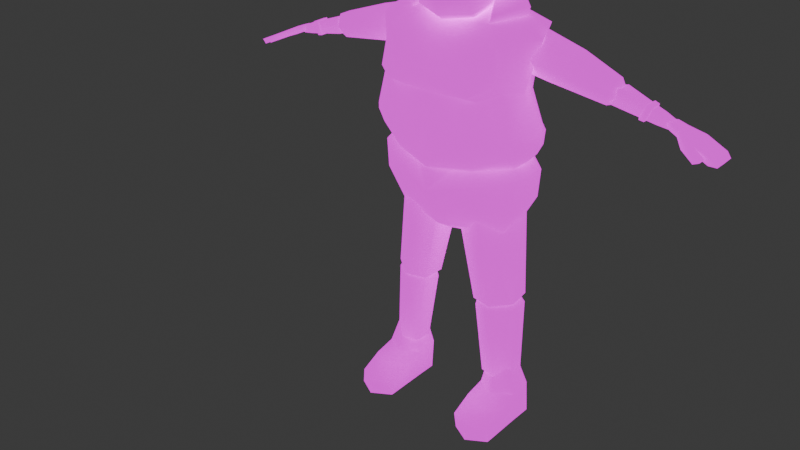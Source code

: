# Source: Attack.blend  (saved by Blender 4.2.66; exported with 4.5.12 LTS)
import bpy
from mathutils import Matrix  # noqa: F401  (used for matrix-valued properties, if any)

bpy.ops.wm.read_factory_settings(use_empty=True)
scene = bpy.context.scene
scene.name = 'Scene'

# ---- collections
col_collection = bpy.data.collections.new('Collection'); scene.collection.children.link(col_collection)

# ---- images (referenced by path relative to the original .blend; pixels are not part of the script)
import os
ASSET_DIR = os.environ.get("B2B_ASSET_DIR", "")  # directory of the original .blend (textures are referenced by path, not embedded)
HERE = os.path.dirname(os.path.abspath(__file__))  # packed textures are extracted next to this script under _unpacked/

def load_image(name, relpath, width, height, colorspace="sRGB"):
    """Load a texture the original file referenced (path relative to the .blend, or extracted next to this script)."""
    p = next((c for c in (os.path.join(HERE, relpath), os.path.join(ASSET_DIR, relpath)) if relpath and os.path.exists(c)), "")
    if p:
        img = bpy.data.images.load(p, check_existing=True)
        img.name = name
    else:  # same state as the original file: an image datablock whose file is absent (Cycles renders it pink)
        img = bpy.data.images.new(name, width, height)
        img.source = "FILE"
        img.filepath = "//" + (relpath or name)
    img.colorspace_settings.name = colorspace
    return img
img_npc_1_png = load_image('npc 1.png', 'hUELLtEX.png', 1024, 1024, 'sRGB')

# ---- materials (node trees are filled in below, after node groups)
mat_material = bpy.data.materials.new('Material')
mat_material.alpha_threshold = 0.0
mat_material.roughness = 0.5
mat_material.line_color = (0.0, 0.0, 0.0, 1.0)

# ---- material node trees
mat_material.use_nodes = True; mat_material.node_tree.nodes.clear()
_N = mat_material.node_tree.nodes; _L = mat_material.node_tree.links
n0 = _N.new('ShaderNodeOutputMaterial'); n0.name = 'Material Output'; n0.location = (300, 300)
n1 = _N.new('ShaderNodeBsdfPrincipled'); n1.name = 'Principled BSDF'; n1.location = (10, 300)
n1.inputs[2].default_value = 1.0
n1.inputs[3].default_value = 1.45
n1.inputs[13].default_value = 0.0
n1.inputs[28].default_value = 1.0
n2 = _N.new('ShaderNodeTexImage'); n2.name = 'Image Texture'; n2.location = (-280, 280)
n2.image = img_npc_1_png
n3 = _N.new('ShaderNodeTexImage'); n3.name = 'Image Texture.001'; n3.location = (-280, -260)
n3.image = img_npc_1_png
_L.new(n1.outputs[0], n0.inputs[0])
_L.new(n2.outputs[0], n1.inputs[0])
_L.new(n3.outputs[0], n1.inputs[27])
n0.is_active_output = True

# ---- world
world_world = bpy.data.worlds.new('World'); scene.world = world_world
world_world.use_nodes = True; world_world.node_tree.nodes.clear()
_N = world_world.node_tree.nodes; _L = world_world.node_tree.links
n0 = _N.new('ShaderNodeOutputWorld'); n0.name = 'World Output'; n0.location = (300, 300)
n1 = _N.new('ShaderNodeBackground'); n1.name = 'Background'; n1.location = (10, 300)
n1.inputs[0].default_value = (0.05088, 0.05088, 0.05088, 1.0)
_L.new(n1.outputs[0], n0.inputs[0])
n0.is_active_output = True
world_world.color = (0.05088, 0.05088, 0.05088)
world_world.sun_shadow_jitter_overblur = 0.0

# ---- meshes
me_cube = bpy.data.meshes.new('Cube')
me_cube.from_pydata([(0.3741, 0.3961, 3.481), (0.283, 0.3911, 3.232), (0.5223, -0.3233, 3.472), (0.4423, -0.5051, 3.189), (0.0, 0.415, 3.265), (0.0, -0.3492, 3.451), (0.0, -0.5048, 3.247), (0.0, 0.399, 3.482), (0.5694, 0.3563, 3.533), (0.4704, 0.2801, 3.169), (0.6333, -0.2416, 3.522), (0.539, -0.3169, 3.182), (0.0, -0.4789, 3.064), (0.4196, -0.4069, 3.048), (0.2544, 0.3465, 3.061), (0.0, 0.4391, 3.076), (0.6191, -0.2643, 3.023), (0.5154, 0.2196, 3.019), (0.0, -0.5283, 2.82), (0.4018, -0.4444, 2.818), (0.231, 0.4155, 2.823), (0.0, 0.4787, 2.834), (0.6616, -0.2935, 2.762), (0.6266, 0.2147, 2.754), (0.0, -0.4812, 2.21), (0.4043, -0.3351, 2.301), (0.4069, 0.4549, 2.344), (0.0, 0.4562, 2.289), (0.6876, -0.1578, 2.384), (0.6873, 0.146, 2.384), (0.273, 0.2812, 2.104), (0.04496, 0.08966, 2.083), (0.5521, -0.06362, 2.116), (0.5266, 0.2045, 2.121), (0.07047, -0.1785, 2.078), (0.3241, -0.2551, 2.095), (0.0, -0.3457, 1.921), (0.0, -0.4405, 2.076), (0.4054, -0.3507, 2.121), (0.0, 0.3601, 1.942), (0.3866, 0.4502, 2.149), (0.0, 0.4517, 2.103), (0.6679, -0.1578, 2.131), (0.6676, 0.146, 2.131), (0.2397, 0.1251, 2.299), (0.12, 0.02388, 2.264), (0.3956, -0.06112, 2.282), (0.3775, 0.08261, 2.308), (0.1398, -0.1181, 2.241), (0.2747, -0.1551, 2.255), (0.0, -0.4777, 2.497), (0.284, -0.2993, 2.547), (0.2834, 0.3615, 2.547), (0.0, 0.4333, 2.546), (0.5594, -0.1195, 2.548), (0.5592, 0.1178, 2.548), (0.4268, 0.1931, 1.096), (0.2687, 0.05517, 1.083), (0.6247, -0.05295, 1.114), (0.6086, 0.139, 1.111), (0.2831, -0.1334, 1.086), (0.462, -0.1879, 1.101), (0.4068, 0.138, 1.218), (0.2919, 0.0381, 1.211), (0.548, -0.03903, 1.233), (0.5397, 0.09809, 1.229), (0.3008, -0.1001, 1.22), (0.4317, -0.1347, 1.23), (0.3499, -0.09629, 0.2981), (0.5247, -0.1969, 0.296), (0.5243, 0.2064, 0.3297), (0.3497, 0.1054, 0.3258), (0.6994, -0.09593, 0.2999), (0.6991, 0.1057, 0.3276), (0.3907, -0.06779, 0.5165), (0.5108, -0.1369, 0.5167), (0.5103, 0.1401, 0.525), (0.3905, 0.0707, 0.5207), (0.6306, -0.06754, 0.5211), (0.6304, 0.07096, 0.5252), (0.3675, -0.09067, 0.03087), (0.5397, -0.1913, 0.03087), (0.5412, 0.212, 0.03087), (0.3682, 0.111, 0.03087), (0.7126, -0.0903, 0.03087), (0.7133, 0.1114, 0.03087), (0.3501, -0.4907, 0.1609), (0.525, -0.5913, 0.1589), (0.5399, -0.5857, 0.0223), (0.6996, -0.4903, 0.1628), (0.3677, -0.4851, 0.0223), (0.7128, -0.4847, 0.0223), (0.7127, -0.2875, 0.02658), (0.5398, -0.3885, 0.02658), (0.35, -0.2935, 0.2551), (0.5249, -0.3941, 0.2531), (0.3676, -0.2879, 0.02658), (0.6995, -0.2931, 0.257), (0.4141, 0.2056, 1.178), (0.435, 0.1137, 1.097), (0.4124, 0.09463, 1.094), (0.3504, -0.048, 1.08), (0.2443, 0.06225, 1.155), (0.4798, -0.08731, 1.089), (0.5418, 0.05532, 1.103), (0.6245, -0.05312, 1.179), (0.5391, 0.08208, 1.104), (0.6043, 0.1478, 1.19), (0.2646, -0.1386, 1.144), (0.3531, -0.07476, 1.079), (0.4572, -0.1064, 1.085), (0.4546, -0.1962, 1.156), (0.4926, 0.06935, 0.403), (0.4819, 0.1447, 0.4529), (0.3526, 0.03509, 0.4385), (0.4225, -0.05613, 0.3928), (0.4686, 0.04916, 0.4001), (0.534, -0.09008, 0.4034), (0.6409, -0.05199, 0.4639), (0.5801, 0.0152, 0.4108), (0.6263, 0.1012, 0.4658), (0.5773, 0.04353, 0.4111), (0.4252, -0.08441, 0.3921), (0.3674, -0.1175, 0.4359), (0.5114, -0.1612, 0.449), (0.5101, -0.1102, 0.3999), (0.4549, -0.0322, 0.6024), (0.5091, -0.06339, 0.6025), (0.5089, 0.06157, 0.6062), (0.4548, 0.03027, 0.6043), (0.5631, -0.03209, 0.6045), (0.563, 0.03039, 0.6063), (0.5327, 0.285, 3.398), (0.9058, 0.2424, 3.313), (0.5027, -0.129, 3.408), (0.9091, -0.1003, 3.308), (0.5535, 0.1933, 3.556), (0.992, 0.1812, 3.438), (0.5379, -0.01463, 3.561), (0.9926, -0.03447, 3.435), (0.4887, 0.1691, 3.259), (0.7857, 0.1369, 3.189), (0.483, -0.035, 3.259), (0.7896, 0.001432, 3.188), (1.348, -0.005949, 3.138), (1.347, 0.1305, 3.14), (1.401, -0.00323, 3.269), (1.399, 0.1333, 3.271), (2.038, 0.1698, 3.034), (2.037, -0.06106, 3.025), (1.999, 0.1691, 2.991), (2.002, -0.06164, 2.988), (1.298, 0.02341, 3.185), (1.297, 0.1044, 3.186), (1.336, 0.02491, 3.261), (1.336, 0.1059, 3.262), (1.888, -0.00618, 3.027), (1.887, 0.1178, 3.03), (1.907, -0.004933, 3.085), (1.906, 0.119, 3.088), (1.709, 0.01415, 3.068), (1.708, 0.09988, 3.069), (1.746, 0.01567, 3.149), (1.746, 0.1016, 3.15), (2.206, 0.1662, 2.951), (2.209, -0.06464, 2.947), (2.167, 0.1655, 2.908), (2.17, -0.06533, 2.904), (2.258, 0.1142, 2.927), (2.26, -0.0148, 2.925), (2.219, 0.1135, 2.884), (2.221, -0.01549, 2.882), (2.015, -0.1229, 3.034), (1.98, -0.1235, 2.996), (2.165, -0.1213, 2.967), (2.13, -0.1219, 2.93), (2.143, -0.1832, 2.975), (2.108, -0.1838, 2.938), (0.1441, 0.2132, 3.676), (0.3781, 0.06163, 3.684), (0.7496, -0.03932, 3.518), (0.6762, -0.1149, 3.157), (0.6772, -0.09983, 3.01), (0.7867, -0.04351, 2.764), (0.3494, 0.01064, 2.372), (0.0, 0.0195, 2.324), (0.3222, 0.3091, 3.628), (0.3681, -0.2125, 3.606), (0.5384, 0.04513, 3.641), (0.0, -0.2539, 3.589), (0.0, 0.351, 3.601), (0.2904, -0.07414, 3.673), (0.0, 0.2606, 3.665), (0.0, -0.1177, 3.671), (0.08318, 0.2088, 3.79), (0.0, 0.213, 3.791), (0.1209, -0.05113, 3.784), (0.0, -0.06652, 3.782), (0.1799, 0.06061, 3.787), (0.09429, 0.04722, 3.621), (0.0, -0.02404, 3.625), (0.1048, -0.01327, 3.623), (0.0, 0.1007, 3.628), (0.07411, 0.08598, 3.626), (0.2275, -0.271, 3.842), (0.0, -0.3441, 3.85), (0.3368, 0.01611, 3.828), (0.1597, 0.2557, 4.155), (0.0, 0.298, 4.196), (0.1691, -0.1675, 4.111), (0.05394, -0.2484, 4.142), (0.2266, 0.06245, 4.142), (0.119, 0.1632, 4.286), (0.0, 0.2172, 4.292), (0.1045, -0.1058, 4.331), (0.04928, -0.1809, 4.361), (0.1653, 0.06332, 4.276), (0.07105, 0.1131, 4.33), (0.0, 0.1611, 4.326), (0.05283, -0.0327, 4.326), (0.0, -0.05476, 4.334), (0.1085, 0.04665, 4.318), (0.0, 0.09352, 4.344), (0.03967, 0.1763, 3.906), (0.1183, 0.08664, 3.906), (0.07161, 0.2086, 3.878), (0.0, 0.1789, 3.907), (0.0, 0.2128, 3.879), (0.1234, 0.04195, 3.905), (0.06295, -0.01954, 3.904), (0.1044, -0.04911, 3.874), (0.0, -0.0646, 3.874), (0.0, -0.02983, 3.905), (0.1374, 0.06109, 3.906), (0.1604, 0.06134, 3.876), (0.1711, 0.1832, 3.668), (0.0, 0.2267, 3.673), (0.1643, -0.1515, 3.66), (0.0, -0.2438, 3.648), (0.2405, 0.06025, 3.675), (0.3893, -0.4908, 3.091), (0.0, -0.5293, 3.118), (0.5633, -0.2961, 3.102), (0.2698, 0.3789, 3.147), (0.0, 0.4254, 3.168), (0.5015, 0.2614, 3.105), (0.6594, -0.1155, 3.09), (1.405, 0.01894, 3.193), (1.325, -0.04505, 3.215), (1.323, 0.1747, 3.22), (1.404, 0.1083, 3.195), (1.353, 0.008956, 3.315), (1.416, 0.04806, 3.244), (1.416, 0.08244, 3.245), (1.351, 0.1263, 3.317), (1.393, 0.07944, 3.144), (1.293, 0.1132, 3.12), (1.294, 0.01268, 3.117), (1.393, 0.0455, 3.143), (0.0, -0.393, 2.36), (0.3443, -0.2637, 2.379), (0.3593, 0.3024, 2.406), (0.0, 0.4213, 2.368), (0.6274, -0.1406, 2.468), (0.5807, 0.177, 2.464), (0.645, -0.01984, 2.48), (1.853, 0.04569, 3.066), (1.802, 0.01801, 3.056), (1.853, 0.0719, 3.067), (1.802, 0.09374, 3.057), (1.859, 0.05055, 3.079), (1.83, 0.02992, 3.112), (1.859, 0.07216, 3.08), (1.829, 0.09483, 3.113), (1.81, 0.00646, 3.062), (1.779, 0.02714, 3.091), (1.778, 0.08968, 3.092), (1.808, 0.1083, 3.064), (1.79, 0.02759, 3.114), (1.836, 0.007269, 3.114), (1.834, 0.1096, 3.115), (1.79, 0.09014, 3.115), (1.631, 0.01005, 3.083), (1.57, 0.006643, 3.095), (1.569, 0.1115, 3.096), (1.63, 0.1064, 3.085), (1.614, 0.008715, 3.194), (1.671, 0.01189, 3.175), (1.67, 0.1083, 3.176), (1.613, 0.1135, 3.196), (1.618, -0.002966, 3.072), (1.576, -0.005352, 3.08), (1.575, 0.1227, 3.082), (1.617, 0.1191, 3.074), (1.63, -0.002844, 3.202), (1.669, -0.0006259, 3.188), (1.668, 0.1215, 3.19), (1.628, 0.1252, 3.204), (0.1741, 0.06289, 4.209), (0.04926, -0.2455, 4.28), (0.115, -0.1541, 4.245), (0.1453, 0.2209, 4.225), (0.0, 0.2652, 4.25), (0.0, -0.4895, 2.427), (0.0, -0.5506, 2.548), (0.3545, -0.3827, 2.473), (0.3708, -0.446, 2.599), (0.3006, 0.4361, 2.602), (0.3362, 0.3914, 2.485), (0.0, 0.5318, 2.562), (0.0, 0.4977, 2.442), (0.6474, -0.2393, 2.574), (0.6603, -0.294, 2.707), (0.6478, 0.2194, 2.567), (0.6549, 0.2284, 2.691), (0.7938, -0.0416, 2.72), (0.7511, -0.03214, 2.591), (0.0, -0.2484, 4.142), (0.0, -0.1809, 4.361), (0.0, -0.2455, 4.28), (0.1894, 0.1976, 3.694), (0.0, 0.249, 3.698), (0.2294, -0.2118, 3.631), (0.0, -0.312, 3.599), (0.2916, 0.04684, 3.708), (0.3169, -0.00818, 1.733), (0.5239, -0.1105, 1.848), (0.3172, 0.01144, 1.739), (0.524, 0.09534, 1.849), (0.0, -0.1361, 1.74), (0.0, -0.3202, 1.855), (0.0, 0.3401, 1.876), (0.0, 0.1607, 1.749), (0.1956, 0.2476, 3.779), (0.1938, 0.2103, 3.716), (0.0, 0.3002, 3.782), (0.0, 0.2633, 3.719), (0.2613, -0.2728, 3.673), (0.2259, -0.2876, 3.784), (0.2215, -0.2917, 3.741), (0.0, -0.3716, 3.642), (0.0, -0.3697, 3.775), (0.0, -0.3789, 3.731), (0.3316, 0.02326, 3.797), (0.305, 0.04081, 3.729), (0.3213, 0.03188, 3.762), (0.1955, 0.2475, 3.729), (0.1961, 0.2592, 3.761), (0.2091, 0.25, 3.74), (0.1962, 0.2619, 3.742), (0.0, 0.3126, 3.763), (0.0, 0.3009, 3.732), (0.0, 0.3155, 3.745), (0.1923, 0.2618, 3.812), (0.1758, 0.2832, 3.984), (0.2254, 0.2212, 3.877), (0.184, 0.2828, 3.897), (0.0, 0.3276, 3.984), (0.0, 0.3102, 3.811), (0.0, 0.3277, 3.897), (0.3122, 0.02642, 3.898), (0.01863, -0.3228, 3.915), (0.2145, -0.248, 3.902), (0.1635, 0.2282, 3.753), (0.0, 0.2756, 3.743), (0.398, 0.07689, 3.758), (0.3101, -0.05888, 3.747), (0.5587, 0.06045, 3.714), (0.3422, 0.3242, 3.703), (0.388, -0.1973, 3.68), (0.0, 0.3661, 3.678)], [], [(244, 243, 14, 15), (0, 7, 190, 186), (4, 7, 0, 1), (3, 2, 5, 6), (187, 10, 188), (181, 180, 10, 11), (1, 0, 8, 9), (242, 240, 13, 16), (2, 3, 11, 10), (182, 16, 22, 183), (16, 13, 19, 22), (246, 242, 16, 182), (243, 245, 17, 14), (240, 241, 12, 13), (260, 184, 265, 263), (15, 14, 20, 21), (13, 12, 18, 19), (14, 17, 23, 20), (264, 261, 308, 313), (261, 262, 310, 308), (184, 261, 264, 265), (185, 184, 260, 259), (265, 264, 313, 316), (28, 29, 55, 54), (25, 28, 54, 51), (28, 25, 38, 42), (27, 26, 40, 41), (26, 29, 43, 40), (29, 28, 42, 43), (34, 35, 49, 48), (31, 34, 48, 45), (30, 33, 107, 98), (34, 31, 102, 108), (101, 103, 110, 109), (33, 32, 105, 107), (32, 35, 111, 105), (106, 104, 100, 99), (35, 34, 108, 111), (326, 328, 43, 42), (328, 331, 39), (36, 38, 37), (39, 41, 40), (36, 330, 326), (328, 39, 40), (36, 326, 38), (25, 24, 37, 38), (47, 44, 45, 46), (45, 48, 49, 46), (32, 33, 47, 46), (30, 31, 45, 44), (35, 32, 46, 49), (33, 30, 44, 47), (53, 50, 51, 52), (51, 54, 55, 52), (26, 27, 53, 52), (29, 26, 52, 55), (24, 25, 51, 50), (58, 118, 120, 59), (65, 62, 63, 64), (63, 66, 67, 64), (60, 66, 63, 57), (61, 67, 66, 60), (59, 65, 64, 58), (57, 63, 62, 56), (58, 64, 67, 61), (56, 62, 65, 59), (59, 120, 113, 56), (57, 114, 123, 60), (61, 124, 118, 58), (121, 119, 116, 112), (60, 123, 124, 61), (115, 117, 125, 122), (73, 72, 84, 85), (95, 94, 86, 87), (75, 78, 130, 127), (77, 74, 126, 129), (69, 72, 78, 75), (72, 73, 79, 78), (70, 71, 77, 76), (68, 69, 75, 74), (73, 70, 76, 79), (71, 68, 74, 77), (83, 82, 81, 80), (81, 82, 85, 84), (71, 70, 82, 83), (93, 92, 91, 88), (70, 73, 85, 82), (68, 71, 83, 80), (89, 87, 88, 91), (87, 86, 90, 88), (94, 96, 90, 86), (96, 93, 88, 90), (92, 97, 89, 91), (97, 95, 87, 89), (72, 69, 95, 97), (84, 72, 97, 92), (80, 81, 93, 96), (68, 80, 96, 94), (81, 84, 92, 93), (69, 68, 94, 95), (100, 101, 102), (103, 104, 105), (99, 100, 102, 98), (100, 104, 103, 101), (104, 106, 107, 105), (106, 99, 98, 107), (109, 110, 111, 108), (110, 103, 105, 111), (108, 102, 101, 109), (31, 30, 98, 102), (114, 116, 115), (117, 119, 118), (113, 112, 116, 114), (115, 116, 119, 117), (118, 119, 121, 120), (120, 121, 112, 113), (123, 122, 125, 124), (124, 125, 117, 118), (122, 123, 114, 115), (56, 113, 114, 57), (129, 126, 127, 128), (127, 130, 131, 128), (78, 79, 131, 130), (76, 77, 129, 128), (74, 75, 127, 126), (79, 76, 128, 131), (137, 136, 138, 139), (133, 132, 136, 137), (141, 256, 257, 143), (134, 135, 139, 138), (141, 143, 142, 140), (132, 133, 141, 140), (133, 137, 254, 249), (135, 134, 142, 143), (143, 257, 248, 135), (137, 139, 251, 254), (145, 144, 152, 153), (282, 285, 161, 160), (273, 269, 161, 163), (145, 147, 289, 284), (148, 149, 165, 164), (152, 154, 155, 153), (144, 146, 154, 152), (146, 147, 155, 154), (147, 145, 153, 155), (256, 141, 133, 249), (156, 157, 150, 151), (158, 279, 274, 156), (159, 280, 279, 158), (275, 278, 281, 276), (157, 277, 280, 159), (266, 268, 272, 270), (271, 273, 163, 162), (160, 161, 269, 267), (285, 288, 163, 161), (156, 151, 173), (159, 158, 149, 148), (157, 159, 148, 150), (167, 166, 170, 171), (149, 151, 167, 165), (151, 150, 166, 167), (150, 148, 164, 166), (171, 170, 168, 169), (165, 167, 171, 169), (164, 165, 169, 168), (166, 164, 168, 170), (158, 156, 173, 172), (149, 158, 172), (172, 173, 177, 176), (175, 174, 176, 177), (173, 151, 175, 177), (149, 172, 176, 174), (151, 149, 174, 175), (262, 261, 184, 185), (263, 265, 316, 311), (245, 246, 182, 17), (17, 182, 183, 23), (9, 8, 180, 181), (191, 179, 198, 196), (10, 187, 2), (192, 178, 363, 364), (179, 191, 366, 365), (187, 189, 5, 2), (193, 191, 196, 197), (186, 190, 370, 368), (189, 187, 191, 193), (196, 198, 234, 230), (178, 192, 195, 194), (179, 178, 194, 198), (10, 180, 188), (180, 8, 188), (188, 8, 186), (8, 0, 186), (235, 236, 321, 320), (202, 203, 199, 201, 200), (239, 237, 201, 199), (237, 239, 324, 322), (362, 360, 211, 209), (237, 238, 200, 201), (235, 239, 199, 203), (298, 301, 212, 216), (300, 298, 216, 214), (361, 362, 209, 210), (343, 333, 353, 355, 206), (299, 300, 214, 215), (301, 302, 213, 212), (216, 212, 217, 221), (212, 213, 218, 217), (214, 216, 221, 219), (215, 214, 219, 220), (219, 221, 222), (220, 219, 222), (221, 217, 222), (217, 218, 222), (198, 194, 225, 234), (224, 228, 233), (197, 196, 230, 231), (194, 195, 227, 225), (223, 224, 225), (228, 229, 230), (225, 227, 226, 223), (223, 229, 228, 224), (231, 230, 229, 232), (234, 225, 224, 233), (230, 234, 233, 228), (232, 229, 223, 226), (344, 337, 322, 324), (341, 338, 204, 205), (354, 357, 208, 207), (238, 237, 322, 323), (236, 235, 203, 202), (9, 181, 246, 245), (3, 6, 241, 240), (1, 9, 245, 243), (181, 11, 242, 246), (11, 3, 240, 242), (4, 1, 243, 244), (139, 135, 248, 251), (250, 255, 256, 249), (248, 257, 258, 247), (254, 251, 252, 253), (249, 254, 253, 250), (251, 248, 247, 252), (257, 256, 255, 258), (255, 250, 253, 252, 247, 258), (19, 18, 304, 306), (21, 20, 307, 309), (23, 183, 315, 314), (20, 23, 314, 307), (22, 19, 306, 312), (183, 22, 312, 315), (311, 305, 260, 263), (328, 40, 43), (327, 325, 329, 332), (268, 266, 267, 269), (270, 272, 273, 271), (272, 268, 269, 273), (266, 270, 271, 267), (162, 160, 267, 271), (275, 276, 277, 274), (279, 280, 281, 278), (280, 277, 276, 281), (278, 275, 274, 279), (156, 274, 277, 157), (287, 282, 160, 162), (288, 287, 162, 163), (147, 146, 286, 289), (144, 145, 284, 283), (287, 288, 296, 295), (289, 286, 294, 297), (284, 289, 297, 292), (286, 283, 291, 294), (146, 144, 283, 286), (293, 290, 291, 292), (295, 296, 297, 294), (296, 293, 292, 297), (290, 295, 294, 291), (283, 284, 292, 291), (285, 282, 290, 293), (282, 287, 295, 290), (288, 285, 293, 296), (207, 208, 302, 301), (210, 209, 300, 299), (209, 211, 298, 300), (211, 207, 301, 298), (306, 304, 303, 305), (309, 307, 308, 310), (314, 315, 316, 313), (307, 314, 313, 308), (312, 306, 305, 311), (315, 312, 311, 316), (259, 260, 305, 303), (299, 215, 318, 319), (210, 299, 319, 317), (210, 317, 205, 361), (215, 220, 318), (334, 344, 324, 320), (338, 343, 206, 204), (206, 355, 354, 207, 211, 360), (337, 340, 323, 322), (239, 235, 320, 324), (328, 326, 325, 327), (326, 330, 329, 325), (327, 332, 331, 328), (42, 38, 326), (351, 346, 334, 336), (346, 348, 345, 344, 334), (338, 341, 342, 339), (339, 342, 340, 337), (335, 333, 347, 350), (343, 338, 339, 345), (345, 339, 337, 344), (336, 334, 320, 321), (346, 349, 348), (349, 347, 348), (346, 351, 352, 349), (349, 352, 350, 347), (333, 343, 345, 348, 347), (353, 356, 355), (356, 354, 355), (353, 358, 359, 356), (356, 359, 357, 354), (333, 335, 358, 353), (205, 204, 362, 361), (204, 206, 360, 362), (367, 368, 363, 365), (369, 367, 365, 366), (368, 370, 364, 363), (187, 188, 367, 369), (191, 187, 369, 366), (178, 179, 365, 363), (188, 186, 368, 367)])
me_cube.polygons.foreach_set('use_smooth', [True] * 332)
_k = set([(186, 188), (186, 190), (187, 188), (187, 191), (187, 369), (190, 370), (191, 366), (192, 364), (364, 370)])
me_cube.attributes.new('sharp_edge', 'BOOLEAN', 'EDGE').data.foreach_set('value', [ (min(e.vertices), max(e.vertices)) in _k for e in me_cube.edges])
_uv = me_cube.uv_layers.new(name='UVMap')
_uv.uv.foreach_set('vector', [0.4458, 0.2182, 0.5011, 0.2171, 0.507, 0.2507, 0.4499, 0.2509, 0.525, 0.1115, 0.4407, 0.09796, 0.4457, 0.06715, 0.507, 0.06948, 0.4407, 0.1783, 0.4407, 0.09796, 0.525, 0.1115, 0.5149, 0.1763, 0.3371, 0.1533, 0.3519, 0.2231, 0.2345, 0.2374, 0.2305, 0.1506, 0.3251, 0.2636, 0.4016, 0.2253, 0.3876, 0.2896, 0.4231, 0.1349, 0.4182, 0.2347, 0.4016, 0.2253, 0.3705, 0.1397, 0.5149, 0.1763, 0.525, 0.1115, 0.5521, 0.1117, 0.5535, 0.1944, 0.3754, 0.1074, 0.3237, 0.1119, 0.3274, 0.07862, 0.3781, 0.0765, 0.3519, 0.2231, 0.3371, 0.1533, 0.3705, 0.1397, 0.4016, 0.2253, 0.414, 0.07254, 0.3781, 0.0765, 0.38, 0.009427, 0.4129, 0.008823, 0.3781, 0.0765, 0.3274, 0.07862, 0.3176, 0.01411, 0.38, 0.009427, 0.4182, 0.1027, 0.3754, 0.1074, 0.3781, 0.0765, 0.414, 0.07254, 0.5011, 0.2171, 0.5425, 0.2238, 0.5528, 0.2569, 0.507, 0.2507, 0.3237, 0.1119, 0.2375, 0.1089, 0.2418, 0.07532, 0.3274, 0.07862, 0.8846, 0.409, 0.8616, 0.3661, 0.9094, 0.3496, 0.9122, 0.3702, 0.4499, 0.2509, 0.507, 0.2507, 0.5039, 0.3158, 0.4547, 0.3185, 0.3274, 0.07862, 0.2418, 0.07532, 0.2478, 0.008823, 0.3176, 0.01411, 0.507, 0.2507, 0.5528, 0.2569, 0.5656, 0.3243, 0.5039, 0.3158, 0.9105, 0.7108, 0.8955, 0.676, 0.9093, 0.6645, 0.9262, 0.7084, 0.8955, 0.676, 0.8697, 0.6219, 0.886, 0.6117, 0.9093, 0.6645, 0.8618, 0.7176, 0.8955, 0.676, 0.9105, 0.7108, 0.9078, 0.7469, 0.8126, 0.3938, 0.8616, 0.3661, 0.8846, 0.409, 0.8536, 0.4606, 0.9078, 0.7469, 0.9105, 0.7108, 0.9262, 0.7084, 0.9279, 0.7517, 0.8455, 0.1271, 0.8438, 0.1818, 0.8041, 0.1721, 0.8088, 0.1237, 0.8547, 0.06941, 0.8455, 0.1271, 0.8088, 0.1237, 0.8053, 0.06446, 0.8455, 0.1271, 0.8547, 0.06941, 0.8921, 0.06827, 0.884, 0.1243, 0.6723, 0.8653, 0.7288, 0.8583, 0.7269, 0.8943, 0.6742, 0.9008, 0.7288, 0.8583, 0.7984, 0.8463, 0.7956, 0.8942, 0.7269, 0.8943, 0.8438, 0.1818, 0.8455, 0.1271, 0.884, 0.1243, 0.8948, 0.1764, 0.7999, 0.7937, 0.7393, 0.7884, 0.7569, 0.7501, 0.7888, 0.7542, 0.7391, 0.5985, 0.7999, 0.5961, 0.7926, 0.6365, 0.7602, 0.6413, 0.2029, 0.13, 0.2129, 0.1967, 0.07888, 0.2006, 0.07173, 0.1631, 0.1366, 0.008823, 0.1765, 0.0668, 0.05195, 0.1313, 0.01469, 0.1055, 0.184, 0.6453, 0.1529, 0.6453, 0.156, 0.64, 0.181, 0.64, 0.2129, 0.1967, 0.2064, 0.2645, 0.07167, 0.2385, 0.07888, 0.2006, 0.2064, 0.2645, 0.1839, 0.3312, 0.05213, 0.2725, 0.07167, 0.2385, 0.156, 0.6833, 0.1529, 0.678, 0.184, 0.678, 0.181, 0.6833, 0.1839, 0.3312, 0.1487, 0.3938, 0.01749, 0.3034, 0.05213, 0.2725, 0.9245, 0.1166, 0.9344, 0.1538, 0.8948, 0.1764, 0.884, 0.1243, 0.7812, 0.9436, 0.6844, 0.9406, 0.6825, 0.9353, 0.9323, 0.01797, 0.8921, 0.06827, 0.8992, 0.01094, 0.6825, 0.9353, 0.6742, 0.9008, 0.7269, 0.8943, 0.9323, 0.01797, 0.9383, 0.02074, 0.9297, 0.1201, 0.7783, 0.939, 0.6825, 0.9353, 0.7269, 0.8943, 0.9323, 0.01797, 0.9255, 0.116, 0.8921, 0.06827, 0.8547, 0.06941, 0.8616, 0.008823, 0.8992, 0.01094, 0.8921, 0.06827, 0.2426, 0.452, 0.2141, 0.4691, 0.1852, 0.453, 0.2421, 0.4189, 0.1852, 0.453, 0.1852, 0.4202, 0.2134, 0.4046, 0.2421, 0.4189, 0.6914, 0.7509, 0.6723, 0.6931, 0.7267, 0.6962, 0.733, 0.7287, 0.6904, 0.635, 0.7391, 0.5985, 0.7602, 0.6413, 0.7365, 0.6645, 0.7393, 0.7884, 0.6914, 0.7509, 0.733, 0.7287, 0.7569, 0.7501, 0.6723, 0.6931, 0.6904, 0.635, 0.7365, 0.6645, 0.7267, 0.6962, 0.9072, 0.7718, 0.9072, 0.9265, 0.8616, 0.9093, 0.8616, 0.7853, 0.8616, 0.9093, 0.8176, 0.8755, 0.8176, 0.831, 0.8616, 0.7853, 0.7288, 0.8583, 0.6723, 0.8653, 0.6723, 0.8166, 0.7203, 0.8153, 0.7984, 0.8463, 0.7288, 0.8583, 0.7203, 0.8153, 0.7841, 0.8114, 0.8616, 0.008823, 0.8547, 0.06941, 0.8053, 0.06446, 0.8041, 0.01229, 0.6582, 0.22, 0.6582, 0.04909, 0.698, 0.06317, 0.7024, 0.2095, 0.202, 0.5801, 0.202, 0.6085, 0.1774, 0.6228, 0.1774, 0.5658, 0.407, 0.5975, 0.3824, 0.5833, 0.3824, 0.5548, 0.407, 0.5406, 0.715, 0.5423, 0.7181, 0.5706, 0.6874, 0.5761, 0.6754, 0.5481, 0.7545, 0.5426, 0.7503, 0.5719, 0.7181, 0.5706, 0.715, 0.5423, 0.7024, 0.2095, 0.7076, 0.2401, 0.6735, 0.2508, 0.6582, 0.22, 0.7865, 0.2104, 0.7763, 0.2415, 0.7426, 0.2358, 0.7427, 0.2066, 0.795, 0.5495, 0.782, 0.5785, 0.7503, 0.5719, 0.7545, 0.5426, 0.7427, 0.2066, 0.7426, 0.2358, 0.7076, 0.2401, 0.7024, 0.2095, 0.7024, 0.2095, 0.698, 0.06317, 0.7331, 0.06031, 0.7427, 0.2066, 0.6754, 0.5481, 0.6723, 0.3794, 0.7139, 0.3891, 0.715, 0.5423, 0.7545, 0.5426, 0.7514, 0.3894, 0.795, 0.3785, 0.795, 0.5495, 0.662, 0.3103, 0.6582, 0.3037, 0.6899, 0.3037, 0.6861, 0.3103, 0.715, 0.5423, 0.7139, 0.3891, 0.7514, 0.3894, 0.7545, 0.5426, 0.6899, 0.275, 0.6582, 0.275, 0.662, 0.2685, 0.6861, 0.2685, 0.3571, 0.6621, 0.342, 0.7104, 0.2859, 0.6911, 0.3028, 0.6607, 0.0942, 0.7166, 0.08724, 0.7609, 0.05734, 0.7385, 0.04315, 0.7009, 0.5607, 0.9203, 0.5863, 0.9316, 0.5731, 0.9463, 0.5614, 0.9443, 0.8336, 0.2458, 0.8328, 0.2699, 0.8148, 0.262, 0.815, 0.2512, 0.582, 0.8747, 0.6201, 0.8999, 0.5863, 0.9316, 0.5607, 0.9203, 0.6201, 0.8999, 0.6383, 0.941, 0.5979, 0.9539, 0.5863, 0.9316, 0.8596, 0.1995, 0.8734, 0.24, 0.8336, 0.2458, 0.8218, 0.2216, 0.8734, 0.2862, 0.8523, 0.3247, 0.814, 0.2927, 0.8328, 0.2699, 0.6383, 0.941, 0.6383, 0.9862, 0.5939, 0.9799, 0.5979, 0.9539, 0.8734, 0.24, 0.8734, 0.2862, 0.8328, 0.2699, 0.8336, 0.2458, 0.07265, 0.8478, 0.05855, 0.8857, 0.01561, 0.8096, 0.05968, 0.8144, 0.243, 0.6961, 0.2889, 0.6231, 0.3028, 0.6607, 0.2859, 0.6911, 0.1306, 0.842, 0.1285, 0.8915, 0.05855, 0.8857, 0.07265, 0.8478, 0.2305, 0.7429, 0.2726, 0.7274, 0.2643, 0.7586, 0.244, 0.7907, 0.3553, 0.6172, 0.3571, 0.6621, 0.3028, 0.6607, 0.2889, 0.6231, 0.1147, 0.7953, 0.1306, 0.842, 0.07265, 0.8478, 0.05968, 0.8144, 0.2836, 0.7678, 0.273, 0.8054, 0.244, 0.7907, 0.2643, 0.7586, 0.04315, 0.7009, 0.05734, 0.7385, 0.03736, 0.7448, 0.0135, 0.716, 0.08724, 0.7609, 0.04553, 0.7777, 0.03736, 0.7448, 0.05734, 0.7385, 0.04553, 0.7777, 0.00381, 0.7627, 0.0135, 0.716, 0.03736, 0.7448, 0.2726, 0.7274, 0.3142, 0.7446, 0.2836, 0.7678, 0.2643, 0.7586, 0.3142, 0.7446, 0.3211, 0.7881, 0.273, 0.8054, 0.2836, 0.7678, 0.342, 0.7104, 0.3571, 0.7561, 0.3211, 0.7881, 0.3142, 0.7446, 0.2859, 0.6911, 0.342, 0.7104, 0.3142, 0.7446, 0.2726, 0.7274, 0.05968, 0.8144, 0.01561, 0.8096, 0.00381, 0.7627, 0.04553, 0.7777, 0.1147, 0.7953, 0.05968, 0.8144, 0.04553, 0.7777, 0.08724, 0.7609, 0.243, 0.6961, 0.2859, 0.6911, 0.2726, 0.7274, 0.2305, 0.7429, 0.1306, 0.7494, 0.1147, 0.7953, 0.08724, 0.7609, 0.0942, 0.7166, 0.04212, 0.1671, 0.01492, 0.139, 0.05195, 0.1313, 0.03361, 0.2485, 0.04685, 0.2085, 0.07167, 0.2385, 0.0469, 0.1721, 0.04212, 0.1671, 0.05195, 0.1313, 0.07173, 0.1631, 0.184, 0.678, 0.1529, 0.678, 0.1529, 0.6453, 0.184, 0.6453, 0.04685, 0.2085, 0.04961, 0.2015, 0.07888, 0.2006, 0.07167, 0.2385, 0.04961, 0.2015, 0.0469, 0.1721, 0.07173, 0.1631, 0.07888, 0.2006, 0.008823, 0.2748, 0.03116, 0.2557, 0.05213, 0.2725, 0.01749, 0.3034, 0.03116, 0.2557, 0.03361, 0.2485, 0.07167, 0.2385, 0.05213, 0.2725, 0.01469, 0.1055, 0.05195, 0.1313, 0.01492, 0.139, 0.008823, 0.1351, 0.1765, 0.0668, 0.2029, 0.13, 0.07173, 0.1631, 0.05195, 0.1313, 0.6723, 0.3794, 0.6832, 0.3445, 0.7101, 0.3661, 0.6676, 0.008823, 0.6927, 0.03356, 0.6582, 0.04909, 0.7331, 0.06031, 0.7284, 0.03833, 0.7352, 0.03316, 0.769, 0.04305, 0.6899, 0.275, 0.6899, 0.3037, 0.6582, 0.3037, 0.6582, 0.275, 0.6582, 0.04909, 0.6927, 0.03356, 0.7006, 0.03823, 0.698, 0.06317, 0.698, 0.06317, 0.7006, 0.03823, 0.7284, 0.03833, 0.7331, 0.06031, 0.7139, 0.3891, 0.7181, 0.3701, 0.7463, 0.3683, 0.7514, 0.3894, 0.7514, 0.3894, 0.7463, 0.3683, 0.7551, 0.364, 0.795, 0.3785, 0.7181, 0.3701, 0.7139, 0.3891, 0.6723, 0.3794, 0.7101, 0.3661, 0.7427, 0.2066, 0.7331, 0.06031, 0.769, 0.04305, 0.7865, 0.2104, 0.815, 0.2512, 0.8148, 0.262, 0.8041, 0.2686, 0.806, 0.2417, 0.5614, 0.9443, 0.5731, 0.9463, 0.5788, 0.9552, 0.5736, 0.9667, 0.5863, 0.9316, 0.5979, 0.9539, 0.5788, 0.9552, 0.5731, 0.9463, 0.8218, 0.2216, 0.8336, 0.2458, 0.815, 0.2512, 0.806, 0.2417, 0.8328, 0.2699, 0.814, 0.2927, 0.8041, 0.2686, 0.8148, 0.262, 0.5979, 0.9539, 0.5939, 0.9799, 0.5736, 0.9667, 0.5788, 0.9552, 0.5437, 0.4105, 0.4407, 0.3964, 0.4429, 0.3445, 0.5548, 0.3555, 0.5288, 0.4525, 0.443, 0.4488, 0.4407, 0.3964, 0.5437, 0.4105, 0.5083, 0.5022, 0.6419, 0.4972, 0.6438, 0.5239, 0.5101, 0.5379, 0.4407, 0.6006, 0.5369, 0.5854, 0.5574, 0.6274, 0.4477, 0.6524, 0.5083, 0.5022, 0.5101, 0.5379, 0.4421, 0.5507, 0.4446, 0.4987, 0.443, 0.4488, 0.5288, 0.4525, 0.5083, 0.5022, 0.4446, 0.4987, 0.5288, 0.4525, 0.5437, 0.4105, 0.6422, 0.4272, 0.6407, 0.4618, 0.5369, 0.5854, 0.4407, 0.6006, 0.4421, 0.5507, 0.5101, 0.5379, 0.5101, 0.5379, 0.6438, 0.5239, 0.6477, 0.5592, 0.5369, 0.5854, 0.5437, 0.4105, 0.5548, 0.3555, 0.6512, 0.3962, 0.6422, 0.4272, 0.891, 0.2548, 0.908, 0.2144, 0.9265, 0.2318, 0.9165, 0.2558, 0.2915, 0.8581, 0.2939, 0.8892, 0.2684, 0.8891, 0.2663, 0.8622, 0.2368, 0.9124, 0.2394, 0.8903, 0.2684, 0.8891, 0.2653, 0.92, 0.5607, 0.7634, 0.5624, 0.7127, 0.6347, 0.7246, 0.6323, 0.7634, 0.7203, 0.2895, 0.7553, 0.3116, 0.738, 0.34, 0.7033, 0.3177, 0.179, 0.7009, 0.179, 0.731, 0.1529, 0.731, 0.1529, 0.7009, 0.908, 0.2144, 0.9564, 0.1995, 0.9546, 0.221, 0.9265, 0.2318, 0.9564, 0.3122, 0.9144, 0.2998, 0.9285, 0.2834, 0.9534, 0.2908, 0.9144, 0.2998, 0.891, 0.2548, 0.9165, 0.2558, 0.9285, 0.2834, 0.6419, 0.4972, 0.5083, 0.5022, 0.5288, 0.4525, 0.6407, 0.4618, 0.3753, 0.7644, 0.3962, 0.7583, 0.4105, 0.7746, 0.3716, 0.7859, 0.7674, 0.3612, 0.7674, 0.3485, 0.7786, 0.3504, 0.7791, 0.3647, 0.7416, 0.2731, 0.7503, 0.2626, 0.7657, 0.2725, 0.7603, 0.2851, 0.4318, 0.6964, 0.4214, 0.6965, 0.4214, 0.6729, 0.4318, 0.6729, 0.2061, 0.507, 0.2044, 0.4888, 0.2174, 0.4858, 0.2194, 0.5019, 0.1977, 0.7114, 0.1977, 0.6947, 0.2079, 0.6947, 0.2079, 0.7085, 0.2305, 0.9324, 0.2368, 0.9124, 0.2653, 0.92, 0.2576, 0.946, 0.2663, 0.8622, 0.2684, 0.8891, 0.2394, 0.8903, 0.2373, 0.8658, 0.2939, 0.8892, 0.2909, 0.9251, 0.2653, 0.92, 0.2684, 0.8891, 0.3753, 0.7644, 0.3716, 0.7859, 0.36, 0.7851, 0.7416, 0.2731, 0.7603, 0.2851, 0.7553, 0.3116, 0.7203, 0.2895, 0.2061, 0.507, 0.2194, 0.5019, 0.2226, 0.5324, 0.2101, 0.532, 0.3795, 0.8145, 0.4185, 0.8033, 0.4123, 0.8145, 0.3905, 0.8208, 0.2177, 0.6324, 0.224, 0.6317, 0.2257, 0.6543, 0.2184, 0.655, 0.3716, 0.7859, 0.4105, 0.7746, 0.4185, 0.8033, 0.3795, 0.8145, 0.2101, 0.532, 0.2226, 0.5324, 0.2244, 0.5725, 0.2118, 0.5721, 0.2197, 0.7217, 0.2177, 0.7067, 0.224, 0.707, 0.226, 0.7219, 0.2184, 0.655, 0.2257, 0.6543, 0.2249, 0.6629, 0.2177, 0.6635, 0.7033, 0.3177, 0.738, 0.34, 0.7252, 0.3436, 0.7058, 0.3312, 0.2197, 0.6987, 0.226, 0.6989, 0.224, 0.707, 0.2177, 0.7067, 0.8393, 0.3318, 0.8512, 0.3343, 0.8512, 0.3554, 0.8431, 0.3537, 0.7553, 0.3116, 0.7603, 0.2851, 0.767, 0.3139, 0.1977, 0.7465, 0.204, 0.7465, 0.204, 0.7613, 0.1977, 0.7614, 0.7879, 0.295, 0.7804, 0.2922, 0.7804, 0.2825, 0.7879, 0.2853, 0.36, 0.7851, 0.3716, 0.7859, 0.3679, 0.8104, 0.3563, 0.8096, 0.7553, 0.3116, 0.767, 0.3139, 0.7628, 0.3406, 0.7511, 0.3383, 0.2173, 0.5939, 0.2243, 0.5943, 0.2259, 0.6128, 0.2189, 0.6124, 0.8697, 0.6219, 0.8955, 0.676, 0.8618, 0.7176, 0.8176, 0.6812, 0.9122, 0.3702, 0.9094, 0.3496, 0.9287, 0.3463, 0.929, 0.3728, 0.5425, 0.2238, 0.6317, 0.2326, 0.6235, 0.2629, 0.5528, 0.2569, 0.5528, 0.2569, 0.6235, 0.2629, 0.6157, 0.3269, 0.5656, 0.3243, 0.5535, 0.1944, 0.5521, 0.1117, 0.6376, 0.09361, 0.6406, 0.1997, 0.5143, 0.683, 0.543, 0.7087, 0.5064, 0.7338, 0.4813, 0.7104, 0.4016, 0.2253, 0.3251, 0.2636, 0.3519, 0.2231, 0.4395, 0.2871, 0.4386, 0.3008, 0.4306, 0.3019, 0.4316, 0.2866, 0.4399, 0.3022, 0.4399, 0.2866, 0.4476, 0.2891, 0.4476, 0.3046, 0.3251, 0.2636, 0.2494, 0.2853, 0.2345, 0.2374, 0.3519, 0.2231, 0.468, 0.6701, 0.5143, 0.683, 0.4813, 0.7104, 0.4565, 0.6976, 0.405, 0.3176, 0.4013, 0.2872, 0.4092, 0.2866, 0.413, 0.3187, 0.2494, 0.2853, 0.3251, 0.2636, 0.3135, 0.3149, 0.267, 0.3289, 0.4813, 0.7104, 0.5064, 0.7338, 0.4855, 0.7543, 0.467, 0.7313, 0.5095, 0.8344, 0.4826, 0.859, 0.459, 0.8244, 0.4751, 0.8131, 0.543, 0.7992, 0.5095, 0.8344, 0.4751, 0.8131, 0.5048, 0.7803, 0.4016, 0.2253, 0.4182, 0.2347, 0.3876, 0.2896, 0.6376, 0.09361, 0.5521, 0.1117, 0.5943, 0.04623, 0.5943, 0.04623, 0.5521, 0.1117, 0.507, 0.06948, 0.5521, 0.1117, 0.525, 0.1115, 0.507, 0.06948, 0.296, 0.5865, 0.2492, 0.5896, 0.2469, 0.581, 0.2983, 0.5776, 0.2134, 0.3251, 0.2266, 0.328, 0.2307, 0.3354, 0.2327, 0.347, 0.2135, 0.3492, 0.262, 0.334, 0.2449, 0.3742, 0.2327, 0.347, 0.2307, 0.3354, 0.0909, 0.4153, 0.1602, 0.4303, 0.1586, 0.4503, 0.08247, 0.4388, 0.07857, 0.5233, 0.1573, 0.513, 0.1541, 0.599, 0.08809, 0.6032, 0.2449, 0.3742, 0.2134, 0.3916, 0.2135, 0.3492, 0.2327, 0.347, 0.2464, 0.3078, 0.2616, 0.3307, 0.2307, 0.3354, 0.2266, 0.328, 0.3453, 0.4329, 0.3026, 0.4364, 0.3113, 0.4157, 0.3416, 0.414, 0.094, 0.6229, 0.145, 0.6246, 0.141, 0.6457, 0.08984, 0.6414, 0.01044, 0.5247, 0.07857, 0.5233, 0.08809, 0.6032, 0.04232, 0.6242, 0.3641, 0.56, 0.294, 0.5485, 0.2923, 0.5396, 0.3081, 0.5259, 0.3683, 0.5521, 0.05592, 0.6337, 0.094, 0.6229, 0.08984, 0.6414, 0.06275, 0.6501, 0.3026, 0.4364, 0.2682, 0.416, 0.2793, 0.4018, 0.3113, 0.4157, 0.3416, 0.414, 0.3113, 0.4157, 0.3142, 0.3939, 0.336, 0.3936, 0.3113, 0.4157, 0.2793, 0.4018, 0.2924, 0.3882, 0.3142, 0.3939, 0.08984, 0.6414, 0.141, 0.6457, 0.1259, 0.6639, 0.09475, 0.6659, 0.06275, 0.6501, 0.08984, 0.6414, 0.09475, 0.6659, 0.08058, 0.6741, 0.09475, 0.6659, 0.1259, 0.6639, 0.1195, 0.7009, 0.08058, 0.6741, 0.09475, 0.6659, 0.1195, 0.7009, 0.336, 0.3936, 0.3142, 0.3939, 0.3082, 0.3755, 0.3142, 0.3939, 0.2924, 0.3882, 0.3082, 0.3755, 0.5048, 0.7803, 0.4751, 0.8131, 0.4595, 0.7939, 0.4854, 0.7629, 0.4705, 0.7651, 0.4718, 0.7536, 0.4756, 0.7585, 0.4565, 0.6976, 0.4813, 0.7104, 0.467, 0.7313, 0.4439, 0.7212, 0.4751, 0.8131, 0.459, 0.8244, 0.4439, 0.8005, 0.4595, 0.7939, 0.4507, 0.7856, 0.4705, 0.7651, 0.4595, 0.7939, 0.4718, 0.7536, 0.4568, 0.7392, 0.467, 0.7313, 0.4595, 0.7939, 0.4439, 0.8005, 0.4407, 0.7877, 0.4507, 0.7856, 0.4507, 0.7856, 0.4568, 0.7392, 0.4718, 0.7536, 0.4705, 0.7651, 0.4439, 0.7212, 0.467, 0.7313, 0.4568, 0.7392, 0.4407, 0.7342, 0.4854, 0.7629, 0.4595, 0.7939, 0.4705, 0.7651, 0.4756, 0.7585, 0.467, 0.7313, 0.4855, 0.7543, 0.4756, 0.7585, 0.4718, 0.7536, 0.4407, 0.7342, 0.4568, 0.7392, 0.4507, 0.7856, 0.4407, 0.7877, 0.1584, 0.458, 0.07491, 0.4551, 0.08247, 0.4388, 0.1586, 0.4503, 0.002969, 0.4773, 0.07307, 0.49, 0.07585, 0.5004, 0.001207, 0.4992, 0.2909, 0.4972, 0.2437, 0.4905, 0.2593, 0.4317, 0.2966, 0.4553, 0.03577, 0.394, 0.0909, 0.4153, 0.08247, 0.4388, 0.01652, 0.413, 0.2137, 0.2992, 0.2464, 0.3078, 0.2266, 0.328, 0.2134, 0.3251, 0.5535, 0.1944, 0.6406, 0.1997, 0.6317, 0.2326, 0.5425, 0.2238, 0.3371, 0.1533, 0.2305, 0.1506, 0.2375, 0.1089, 0.3237, 0.1119, 0.5149, 0.1763, 0.5535, 0.1944, 0.5425, 0.2238, 0.5011, 0.2171, 0.4231, 0.1349, 0.3705, 0.1397, 0.3754, 0.1074, 0.4182, 0.1027, 0.3705, 0.1397, 0.3371, 0.1533, 0.3237, 0.1119, 0.3754, 0.1074, 0.4407, 0.1783, 0.5149, 0.1763, 0.5011, 0.2171, 0.4458, 0.2182, 0.5574, 0.6274, 0.5369, 0.5854, 0.6477, 0.5592, 0.6547, 0.5928, 0.4751, 0.9471, 0.4799, 0.9304, 0.5074, 0.932, 0.4965, 0.9652, 0.4741, 0.8833, 0.5004, 0.9063, 0.4775, 0.9217, 0.465, 0.9099, 0.4718, 0.9878, 0.4407, 0.9858, 0.4536, 0.9583, 0.4627, 0.9589, 0.4965, 0.9652, 0.4718, 0.9878, 0.4627, 0.9589, 0.4751, 0.9471, 0.4407, 0.8766, 0.4741, 0.8833, 0.465, 0.9099, 0.4479, 0.9061, 0.5004, 0.9063, 0.5074, 0.932, 0.4799, 0.9304, 0.4775, 0.9217, 0.4037, 0.6822, 0.4037, 0.6996, 0.3907, 0.7107, 0.3824, 0.7069, 0.3824, 0.6893, 0.3956, 0.6784, 0.9546, 0.4357, 0.9305, 0.5027, 0.889, 0.487, 0.9207, 0.43, 0.9485, 0.5961, 0.9579, 0.6427, 0.9271, 0.6542, 0.9075, 0.6032, 0.9555, 0.702, 0.9579, 0.751, 0.9504, 0.7522, 0.9457, 0.7044, 0.9579, 0.6427, 0.9555, 0.702, 0.9457, 0.7044, 0.9271, 0.6542, 0.9571, 0.3759, 0.9546, 0.4357, 0.9207, 0.43, 0.9491, 0.3752, 0.9571, 0.3445, 0.9571, 0.3759, 0.9491, 0.3752, 0.9501, 0.3446, 0.929, 0.3728, 0.9004, 0.4214, 0.8846, 0.409, 0.9122, 0.3702, 0.7813, 0.9358, 0.7269, 0.8943, 0.7956, 0.8942, 0.06024, 0.9375, 0.06024, 0.9412, 0.008823, 0.9652, 0.008823, 0.9094, 0.3969, 0.6391, 0.3936, 0.6313, 0.4046, 0.6168, 0.4142, 0.6392, 0.3874, 0.6444, 0.3943, 0.6435, 0.4031, 0.6582, 0.3824, 0.6607, 0.3943, 0.6435, 0.3969, 0.6391, 0.4142, 0.6392, 0.4031, 0.6582, 0.3936, 0.6313, 0.3882, 0.6313, 0.3824, 0.6152, 0.4046, 0.6168, 0.2582, 0.8317, 0.2663, 0.8622, 0.2373, 0.8658, 0.2305, 0.8443, 0.3753, 0.7441, 0.3859, 0.741, 0.3907, 0.7456, 0.3734, 0.7505, 0.7657, 0.2725, 0.7503, 0.2626, 0.7576, 0.2581, 0.767, 0.2642, 0.2174, 0.4858, 0.2044, 0.4888, 0.207, 0.4794, 0.2127, 0.478, 0.7702, 0.3431, 0.7751, 0.3439, 0.7786, 0.3504, 0.7674, 0.3485, 0.3753, 0.7644, 0.3734, 0.7505, 0.3907, 0.7456, 0.3962, 0.7583, 0.2831, 0.8231, 0.2915, 0.8581, 0.2663, 0.8622, 0.2582, 0.8317, 0.2909, 0.9251, 0.2824, 0.9551, 0.2576, 0.946, 0.2653, 0.92, 0.5624, 0.7127, 0.5725, 0.6701, 0.6424, 0.6919, 0.6347, 0.7246, 0.5637, 0.8071, 0.5607, 0.7634, 0.6323, 0.7634, 0.6346, 0.797, 0.1612, 0.8776, 0.2172, 0.8641, 0.2269, 0.8717, 0.156, 0.8888, 0.2044, 0.928, 0.1759, 0.9101, 0.1757, 0.9035, 0.2105, 0.9254, 0.1941, 0.9655, 0.2044, 0.928, 0.2105, 0.9254, 0.1978, 0.9712, 0.1501, 0.928, 0.1604, 0.9655, 0.1567, 0.9712, 0.1441, 0.9254, 0.5725, 0.857, 0.5637, 0.8071, 0.6346, 0.797, 0.6424, 0.8351, 0.3942, 0.4355, 0.3915, 0.3964, 0.4049, 0.3945, 0.4078, 0.4355, 0.3824, 0.5189, 0.3914, 0.4807, 0.4048, 0.4829, 0.3954, 0.5229, 0.3914, 0.4807, 0.3942, 0.4355, 0.4078, 0.4355, 0.4048, 0.4829, 0.3915, 0.3964, 0.3824, 0.352, 0.3954, 0.348, 0.4049, 0.3945, 0.1604, 0.9655, 0.1941, 0.9655, 0.1978, 0.9712, 0.1567, 0.9712, 0.2095, 0.7981, 0.152, 0.7981, 0.1443, 0.788, 0.2172, 0.788, 0.152, 0.7981, 0.1443, 0.8641, 0.1345, 0.8717, 0.1443, 0.788, 0.2172, 0.8641, 0.2095, 0.7981, 0.2172, 0.788, 0.2269, 0.8717, 0.2966, 0.4553, 0.2593, 0.4317, 0.2682, 0.416, 0.3026, 0.4364, 0.04232, 0.6242, 0.08809, 0.6032, 0.094, 0.6229, 0.05592, 0.6337, 0.08809, 0.6032, 0.1541, 0.599, 0.145, 0.6246, 0.094, 0.6229, 0.3515, 0.457, 0.2966, 0.4553, 0.3026, 0.4364, 0.3453, 0.4329, 0.9207, 0.43, 0.889, 0.487, 0.8677, 0.4736, 0.9004, 0.4214, 0.9075, 0.6032, 0.9271, 0.6542, 0.9093, 0.6645, 0.886, 0.6117, 0.9457, 0.7044, 0.9504, 0.7522, 0.9279, 0.7517, 0.9262, 0.7084, 0.9271, 0.6542, 0.9457, 0.7044, 0.9262, 0.7084, 0.9093, 0.6645, 0.9491, 0.3752, 0.9207, 0.43, 0.9004, 0.4214, 0.929, 0.3728, 0.9501, 0.3446, 0.9491, 0.3752, 0.929, 0.3728, 0.9287, 0.3463, 0.8536, 0.4606, 0.8846, 0.409, 0.9004, 0.4214, 0.8677, 0.4736, 0.05592, 0.6337, 0.06275, 0.6501, 0.04823, 0.6528, 0.03175, 0.6215, 0.04232, 0.6242, 0.05592, 0.6337, 0.03175, 0.6215, 0.02498, 0.6181, 0.04232, 0.6242, 0.02498, 0.6181, 0.001207, 0.4992, 0.01044, 0.5247, 0.06275, 0.6501, 0.08058, 0.6741, 0.04823, 0.6528, 0.2976, 0.571, 0.3524, 0.5767, 0.3481, 0.5819, 0.2983, 0.5776, 0.07307, 0.49, 0.1587, 0.4787, 0.1583, 0.4884, 0.07585, 0.5004, 0.3683, 0.5521, 0.3081, 0.5259, 0.2909, 0.4972, 0.2966, 0.4553, 0.3515, 0.457, 0.3645, 0.5309, 0.07491, 0.4551, 0.003435, 0.4354, 0.01652, 0.413, 0.08247, 0.4388, 0.3345, 0.5938, 0.296, 0.5865, 0.2983, 0.5776, 0.3481, 0.5819, 0.9344, 0.1538, 0.9245, 0.1166, 0.946, 0.1289, 0.9471, 0.1326, 0.9297, 0.1201, 0.9383, 0.02074, 0.9481, 0.03744, 0.9428, 0.09801, 0.7597, 0.9524, 0.7007, 0.9506, 0.6844, 0.9406, 0.7812, 0.9436, 0.884, 0.1243, 0.8921, 0.06827, 0.9245, 0.1167, 0.2423, 0.5642, 0.2925, 0.5625, 0.2976, 0.571, 0.2455, 0.5746, 0.2925, 0.5625, 0.2951, 0.5591, 0.3589, 0.5681, 0.3524, 0.5767, 0.2976, 0.571, 0.07307, 0.49, 0.002969, 0.4773, 0.004077, 0.467, 0.07089, 0.4796, 0.07089, 0.4796, 0.004077, 0.467, 0.003435, 0.4354, 0.07491, 0.4551, 0.2419, 0.5478, 0.294, 0.5485, 0.2917, 0.5539, 0.2411, 0.5538, 0.1587, 0.4787, 0.07307, 0.49, 0.07089, 0.4796, 0.1588, 0.4684, 0.1588, 0.4684, 0.07089, 0.4796, 0.07491, 0.4551, 0.1584, 0.458, 0.2455, 0.5746, 0.2976, 0.571, 0.2983, 0.5776, 0.2469, 0.581, 0.2925, 0.5625, 0.2911, 0.5583, 0.2951, 0.5591, 0.2911, 0.5583, 0.2917, 0.5539, 0.2951, 0.5591, 0.2925, 0.5625, 0.2423, 0.5642, 0.2411, 0.5591, 0.2911, 0.5583, 0.2911, 0.5583, 0.2411, 0.5591, 0.2411, 0.5538, 0.2917, 0.5539, 0.294, 0.5485, 0.3641, 0.56, 0.3589, 0.5681, 0.2951, 0.5591, 0.2917, 0.5539, 0.2923, 0.5396, 0.29, 0.5187, 0.3081, 0.5259, 0.29, 0.5187, 0.2909, 0.4972, 0.3081, 0.5259, 0.2923, 0.5396, 0.2412, 0.5397, 0.2411, 0.515, 0.29, 0.5187, 0.29, 0.5187, 0.2411, 0.515, 0.2437, 0.4905, 0.2909, 0.4972, 0.294, 0.5485, 0.2419, 0.5478, 0.2412, 0.5397, 0.2923, 0.5396, 0.001207, 0.4992, 0.07585, 0.5004, 0.07857, 0.5233, 0.01044, 0.5247, 0.07585, 0.5004, 0.1583, 0.4884, 0.1573, 0.513, 0.07857, 0.5233, 0.5943, 0.04623, 0.507, 0.06948, 0.5032, 0.0229, 0.552, 0.008823, 0.3251, 0.2636, 0.3876, 0.2896, 0.3486, 0.3303, 0.3135, 0.3149, 0.507, 0.06948, 0.4457, 0.06715, 0.4651, 0.01929, 0.5032, 0.0229, 0.4303, 0.3007, 0.4214, 0.3299, 0.4134, 0.3304, 0.4222, 0.3012, 0.4214, 0.2866, 0.4303, 0.3007, 0.4222, 0.3012, 0.4134, 0.2871, 0.4386, 0.3008, 0.4395, 0.3286, 0.4315, 0.3297, 0.4306, 0.3019, 0.4013, 0.351, 0.405, 0.3176, 0.413, 0.3187, 0.4093, 0.352])
me_cube.materials.append(mat_material)
me_cube.use_mirror_vertex_groups = False
me_cube.update()
arm_metarig_001 = bpy.data.armatures.new('metarig.001')  # bones are not reproduced

# ---- objects
ob_cube = bpy.data.objects.new('Cube', me_cube)
ob_empty = bpy.data.objects.new('Empty', None)
ob_metarig = bpy.data.objects.new('metarig', arm_metarig_001)

# ---- transforms, parenting, visibility, modifiers, constraints
ob_cube.location = (0.0, 0.0, 0.0)
ob_cube.lock_rotations_4d = False
ob_cube.empty_display_type = 'ARROWS'
ob_cube.lineart.crease_threshold = 0.0
_vg = ob_cube.vertex_groups.new(name='spine')
_vg.add([24, 25, 26, 27, 28, 29, 36, 37, 38, 39, 40, 41, 42, 43, 50, 51, 52, 53, 54, 55, 185, 325, 326, 327, 328, 329, 330, 331, 332], 1.0, 'REPLACE')
_vg = ob_cube.vertex_groups.new(name='spine.001')
for _i, _w in zip([1, 4, 6, 9, 12, 13, 14, 15, 16, 17, 18, 19, 20, 21, 22, 23, 182, 183, 184, 241, 242, 243, 244, 245, 246, 259, 260, 261, 262, 263, 264, 265, 303, 304, 305, 306, 307, 308, 309, 310, 311, 312, 313, 314, 315, 316], [0.05347, 0.06591, 0.05577, 0.06184, 0.2181, 0.156, 0.1957, 0.2141, 0.1633, 0.2121, 0.5949, 0.6338, 0.6743, 0.6193, 0.6357, 0.6771, 0.179, 0.6466, 0.6643, 0.1198, 0.04464, 0.103, 0.1241, 0.1093, 0.06759, 0.6286, 0.7063, 0.7228, 0.5628, 0.7184, 0.7447, 0.7293, 0.6255, 0.6171, 0.6796, 0.6572, 0.6843, 0.7004, 0.5995, 0.5819, 0.6876, 0.6506, 0.7327, 0.7006, 0.6653, 0.7074]): _vg.add([_i], _w, 'REPLACE')
_vg = ob_cube.vertex_groups.new(name='spine.002')
for _i, _w in zip([0, 1, 4, 5, 6, 7, 8, 9, 12, 13, 14, 15, 16, 17, 18, 19, 20, 21, 22, 23, 180, 181, 182, 183, 186, 189, 190, 192, 241, 243, 244, 245, 246, 259, 260, 261, 262, 263, 264, 265, 303, 304, 305, 306, 307, 308, 309, 310, 311, 312, 313, 314, 315, 316, 364, 368, 370], [0.1543, 0.6041, 0.5959, 0.1501, 0.3921, 0.1871, 0.08432, 0.5251, 0.4122, 0.06107, 0.5946, 0.6037, 0.04688, 0.442, 0.1569, 0.05644, 0.1858, 0.2202, 0.04079, 0.1242, 0.02338, 0.05274, 0.1011, 0.05651, 0.05139, 0.05748, 0.09663, 0.03532, 0.4374, 0.6208, 0.6388, 0.4446, 0.06892, 0.05229, 0.01295, 0.06242, 0.07654, 0.02614, 0.05603, 0.03093, 0.07341, 0.103, 0.03646, 0.05098, 0.1272, 0.0916, 0.1422, 0.1037, 0.03413, 0.03986, 0.07461, 0.1054, 0.05332, 0.04225, 0.03532, 0.05139, 0.09663]): _vg.add([_i], _w, 'REPLACE')
_vg = ob_cube.vertex_groups.new(name='spine.003')
for _i, _w in zip([0, 1, 2, 4, 5, 6, 7, 8, 10, 12, 15, 178, 179, 186, 187, 189, 190, 192, 193, 194, 195, 225, 226, 227, 241, 243, 244, 363, 364, 365, 368, 369, 370], [0.1307, 0.05215, 0.02574, 0.1149, 0.3156, 0.1235, 0.4135, 0.05778, 0.009182, 0.01313, 0.01334, 0.5219, 0.05416, 0.2229, 0.02609, 0.1211, 0.4796, 0.5391, 0.0093, 0.09422, 0.1066, 0.02573, 0.003982, 0.03523, 0.05827, 0.008949, 0.05893, 0.5219, 0.5391, 0.05416, 0.2229, 0.02609, 0.4796]): _vg.add([_i], _w, 'REPLACE')
_vg = ob_cube.vertex_groups.new(name='Neck')
for _i, _w in zip([5, 7, 178, 179, 186, 187, 189, 190, 191, 192, 193, 194, 195, 196, 197, 198, 223, 224, 225, 226, 227, 228, 229, 230, 231, 232, 233, 234, 363, 364, 365, 366, 368, 369, 370], [0.05873, 0.006496, 0.1215, 0.07019, 0.03564, 0.05149, 0.1743, 0.05768, 0.1326, 0.1159, 0.5616, 0.6712, 0.6408, 0.7328, 0.7335, 0.6964, 0.4687, 0.3576, 0.4064, 0.423, 0.4142, 0.3663, 0.2403, 0.3082, 0.3251, 0.283, 0.3572, 0.3489, 0.1215, 0.1159, 0.07019, 0.1326, 0.03564, 0.05149, 0.05768]): _vg.add([_i], _w, 'REPLACE')
_vg = ob_cube.vertex_groups.new(name='Head')
for _i, _w in zip([178, 192, 193, 194, 195, 196, 197, 198, 199, 200, 201, 202, 203, 204, 205, 206, 207, 208, 209, 210, 211, 212, 213, 214, 215, 216, 217, 218, 219, 220, 221, 222, 223, 224, 225, 226, 227, 228, 229, 230, 231, 232, 233, 234, 235, 236, 237, 238, 239, 298, 299, 300, 301, 302, 317, 318, 319, 320, 321, 322, 323, 324, 333, 334, 335, 336, 337, 338, 339, 340, 341, 342, 343, 344, 345, 346, 347, 348, 349, 350, 351, 352, 353, 354, 355, 356, 357, 358, 359, 360, 361, 362, 363, 364], [0.009182, 0.009609, 0.02872, 0.1611, 0.1783, 0.148, 0.1684, 0.1508, 1.0, 1.0, 1.0, 1.0, 1.0, 1.0, 1.0, 1.0, 1.0, 1.0, 1.0, 1.0, 1.0, 1.0, 1.0, 1.0, 1.0, 1.0, 1.0, 1.0, 1.0, 1.0, 1.0, 1.0, 0.4794, 0.5969, 0.5213, 0.5227, 0.5077, 0.5931, 0.7288, 0.6468, 0.6314, 0.68, 0.5989, 0.5937, 1.0, 1.0, 1.0, 1.0, 1.0, 1.0, 1.0, 1.0, 1.0, 1.0, 1.0, 1.0, 1.0, 1.0, 1.0, 1.0, 1.0, 1.0, 1.0, 1.0, 1.0, 1.0, 1.0, 1.0, 1.0, 1.0, 1.0, 1.0, 1.0, 1.0, 1.0, 1.0, 1.0, 1.0, 1.0, 1.0, 1.0, 1.0, 1.0, 1.0, 1.0, 1.0, 1.0, 1.0, 1.0, 1.0, 1.0, 1.0, 0.009182, 0.009609]): _vg.add([_i], _w, 'REPLACE')
_vg = ob_cube.vertex_groups.new(name='shoulder.L')
for _i, _w in zip([0, 1, 2, 3, 4, 5, 6, 7, 8, 9, 10, 11, 12, 14, 15, 17, 132, 133, 134, 135, 136, 137, 138, 139, 140, 141, 142, 143, 178, 179, 180, 181, 186, 187, 188, 189, 190, 191, 192, 193, 194, 195, 196, 197, 198, 224, 225, 227, 228, 230, 231, 232, 233, 234, 241, 243, 244, 245, 363, 364, 365, 366, 367, 368, 369, 370], [0.6398, 0.1727, 0.6612, 0.04215, 0.1474, 0.2507, 0.1045, 0.3145, 0.7781, 0.1288, 0.6534, 0.003748, 0.005791, 0.03847, 0.05307, 0.02007, 0.7594, 0.0163, 0.9064, 0.01407, 0.9111, 0.01359, 0.9641, 0.003357, 0.4173, 0.03821, 0.7739, 0.05853, 0.2981, 0.851, 0.6283, 0.05379, 0.6484, 0.7893, 0.948, 0.3576, 0.3233, 0.8024, 0.259, 0.2943, 0.06711, 0.06598, 0.1054, 0.077, 0.13, 0.01175, 0.01323, 0.01427, 0.01085, 0.02531, 0.01836, 0.006592, 0.01531, 0.0412, 0.05043, 0.09133, 0.08882, 0.0732, 0.2981, 0.259, 0.851, 0.8024, 0.948, 0.6484, 0.7893, 0.3233]): _vg.add([_i], _w, 'REPLACE')
_vg = ob_cube.vertex_groups.new(name='upper_arm.L')
_vg.add([132, 133, 134, 135, 136, 137, 138, 139, 140, 141, 142, 143, 247, 248, 249, 250, 251, 252, 253, 254, 255, 256, 257, 258], 1.0, 'REPLACE')
_vg = ob_cube.vertex_groups.new(name='forearm.L')
_vg.add([144, 145, 146, 147, 152, 153, 154, 155, 160, 161, 162, 163, 266, 267, 268, 269, 270, 271, 272, 273, 282, 283, 284, 285, 286, 287, 288, 289, 290, 291, 292, 293, 294, 295, 296, 297], 1.0, 'REPLACE')
_vg = ob_cube.vertex_groups.new(name='hand.L')
for _i, _w in zip([148, 150, 156, 157, 158, 159, 160, 161, 162, 163, 164, 166, 168, 170, 274, 275, 276, 277, 278, 279, 280, 281], [0.8064, 0.8163, 0.07039, 0.8376, 0.08478, 0.8321, 0.02583, 0.01531, 0.03374, 0.02179, 0.1019, 0.112, 0.02739, 0.02564, 0.1979, 0.2025, 0.1735, 0.4257, 0.2163, 0.2049, 0.4513, 0.2707]): _vg.add([_i], _w, 'REPLACE')
_vg = ob_cube.vertex_groups.new(name='thumb.01.L')
for _i, _w in zip([148, 149, 150, 151, 156, 157, 158, 159, 165, 167, 169, 171, 172, 173, 174, 175], [0.09055, 0.9418, 0.08687, 0.9509, 0.9018, 0.1189, 0.8824, 0.1213, 0.1036, 0.1069, 0.006657, 0.02221, 0.5161, 0.5295, 0.01843, 0.04488]): _vg.add([_i], _w, 'REPLACE')
_vg = ob_cube.vertex_groups.new(name='thumb.02.L')
for _i, _w in zip([149, 151, 172, 173, 174, 175, 176, 177], [0.01232, 0.00225, 0.4824, 0.4682, 0.9648, 0.9514, 0.9839, 0.9769]): _vg.add([_i], _w, 'REPLACE')
_vg = ob_cube.vertex_groups.new(name='palm.02.L')
_vg = ob_cube.vertex_groups.new(name='f_middle.01.L')
for _i, _w in zip([148, 150, 164, 165, 166, 167, 168, 169, 170, 171], [0.09623, 0.08995, 0.8802, 0.8869, 0.869, 0.8838, 0.9486, 0.9637, 0.9496, 0.9542]): _vg.add([_i], _w, 'REPLACE')
_vg = ob_cube.vertex_groups.new(name='shoulder.R')
for _i, _w in zip([5, 6, 187, 189, 193, 369], [0.06658, 0.002189, 0.015, 0.2064, 0.03935, 0.015]): _vg.add([_i], _w, 'REPLACE')
_vg = ob_cube.vertex_groups.new(name='upper_arm.R')
_vg = ob_cube.vertex_groups.new(name='forearm.R')
_vg = ob_cube.vertex_groups.new(name='hand.R')
_vg = ob_cube.vertex_groups.new(name='thumb.01.R')
_vg = ob_cube.vertex_groups.new(name='thumb.02.R')
_vg = ob_cube.vertex_groups.new(name='palm.02.R')
_vg = ob_cube.vertex_groups.new(name='f_middle.01.R')
_vg = ob_cube.vertex_groups.new(name='breast.L')
for _i, _w in zip([0, 1, 2, 3, 4, 5, 6, 7, 8, 9, 10, 11, 12, 13, 14, 15, 16, 17, 18, 19, 20, 21, 22, 23, 180, 181, 182, 183, 184, 187, 189, 240, 241, 242, 243, 244, 245, 246, 259, 260, 261, 262, 263, 264, 265, 303, 304, 305, 306, 307, 308, 309, 310, 311, 312, 313, 314, 315, 316, 369], [0.02929, 0.106, 0.2418, 0.9188, 0.05746, 0.1299, 0.2671, 0.004019, 0.05724, 0.2515, 0.2593, 0.9534, 0.2734, 0.7561, 0.1301, 0.06772, 0.7643, 0.2848, 0.1537, 0.2481, 0.06159, 0.03985, 0.2621, 0.1346, 0.2855, 0.8672, 0.69, 0.2414, 0.03059, 0.06102, 0.06112, 0.9412, 0.297, 0.9133, 0.1418, 0.06876, 0.347, 0.8319, 0.07715, 0.08133, 0.0384, 0.005162, 0.1308, 0.07926, 0.1161, 0.09683, 0.1199, 0.1252, 0.1744, 0.0557, 0.04818, 0.02674, 0.01619, 0.1796, 0.2384, 0.09637, 0.1208, 0.2187, 0.1592, 0.06102]): _vg.add([_i], _w, 'REPLACE')
_vg = ob_cube.vertex_groups.new(name='breast.R')
_vg = ob_cube.vertex_groups.new(name='thigh.L')
for _i, _w in zip([30, 31, 32, 33, 34, 35, 44, 45, 46, 47, 48, 49, 56, 57, 58, 59, 60, 61, 62, 63, 64, 65, 66, 67, 98, 99, 100, 101, 102, 103, 104, 105, 106, 107, 108, 109, 110, 111, 113, 114, 115, 117, 118, 120, 122, 123, 124, 125], [1.0, 1.0, 1.0, 1.0, 1.0, 1.0, 1.0, 1.0, 1.0, 1.0, 1.0, 1.0, 0.3365, 0.1104, 0.2956, 0.3945, 0.2282, 0.2433, 0.683, 0.2574, 0.2537, 0.7154, 0.4611, 0.2087, 1.0, 1.0, 1.0, 1.0, 1.0, 1.0, 1.0, 1.0, 1.0, 1.0, 1.0, 1.0, 1.0, 1.0, 0.06149, 0.04871, 0.001916, 0.00246, 0.06371, 0.06822, 0.004301, 0.05133, 0.05555, 0.007331]): _vg.add([_i], _w, 'REPLACE')
_vg = ob_cube.vertex_groups.new(name='shin.L')
_vg.add([56, 57, 58, 59, 60, 61, 62, 63, 64, 65, 66, 67, 112, 113, 114, 115, 116, 117, 118, 119, 120, 121, 122, 123, 124, 125], 1.0, 'REPLACE')
_vg = ob_cube.vertex_groups.new(name='thigh.R')
_vg = ob_cube.vertex_groups.new(name='shin.R')
_vg = ob_cube.vertex_groups.new(name='KneeIK.L')
_vg = ob_cube.vertex_groups.new(name='foot.L')
for _i, _w in zip([68, 69, 70, 71, 72, 73, 74, 75, 76, 77, 78, 79, 80, 81, 83, 84, 85, 86, 89, 90, 91, 92, 93, 94, 95, 96, 97, 126, 127, 128, 129, 130, 131], [0.8024, 0.9153, 0.1238, 0.1271, 0.8782, 0.6867, 0.08263, 0.1064, 0.008746, 0.007724, 0.1128, 0.09774, 0.649, 0.8067, 0.02005, 0.656, 0.09925, 0.1042, 0.1732, 0.03121, 0.1302, 0.4914, 0.07522, 0.7259, 0.1728, 0.1921, 0.7091, 0.04934, 0.9986, 0.01741, 0.9992, 0.5361, 0.9751]): _vg.add([_i], _w, 'REPLACE')
_vg = ob_cube.vertex_groups.new(name='toe.L')
for _i, _w in zip([68, 69, 80, 81, 84, 86, 87, 88, 89, 90, 91, 92, 93, 94, 95, 96, 97], [0.002585, 0.04033, 0.1205, 0.137, 0.09753, 0.8902, 0.9939, 0.9911, 0.8196, 0.9516, 0.8636, 0.4803, 0.9236, 0.2436, 0.8235, 0.7673, 0.2637]): _vg.add([_i], _w, 'REPLACE')
_vg = ob_cube.vertex_groups.new(name='heel.02.L')
for _i, _w in zip([68, 70, 71, 72, 73, 80, 81, 82, 83, 84, 85, 92, 96], [0.005407, 0.1061, 0.08622, 0.007609, 0.09366, 0.2109, 0.05228, 0.9614, 0.941, 0.2339, 0.8789, 0.0009538, 0.023]): _vg.add([_i], _w, 'REPLACE')
_vg = ob_cube.vertex_groups.new(name='KneeIK.R')
_vg = ob_cube.vertex_groups.new(name='foot.R')
_vg = ob_cube.vertex_groups.new(name='toe.R')
_vg = ob_cube.vertex_groups.new(name='heel.02.R')
_m = ob_cube.modifiers.new('Mirror', 'MIRROR')
_m.use_clip = True
_m = ob_cube.modifiers.new('Armature', 'ARMATURE')
_m.object = ob_metarig
ob_empty.location = (0.2805, 5.966, 0.0)
ob_empty.rotation_euler = (1.571, -0.0, -0.0)
ob_empty.empty_display_type = 'IMAGE'
ob_empty.empty_display_size = 5.0
ob_metarig.location = (0.0, 0.0, 0.0)
ob_metarig.show_in_front = True

# ---- collection membership
col_collection.objects.link(ob_cube)
col_collection.objects.link(ob_empty)
col_collection.objects.link(ob_metarig)

# ---- scene / render settings (as saved in the file)
scene.frame_start = 1; scene.frame_end = 30; scene.frame_set(23)
scene.render.engine = 'BLENDER_EEVEE_NEXT'
scene.render.fps = 60
bpy.context.view_layer.update()

# ---- added for rendering (the .blend has no active camera): camera
cam_auto = bpy.data.cameras.new('AutoCamera')
cam_auto.lens = 50.0
cam_auto.sensor_width = 36.0
cam_auto.clip_end = 1000.0
ob_auto_camera = bpy.data.objects.new('AutoCamera', cam_auto)
scene.collection.objects.link(ob_auto_camera)
ob_auto_camera.location = (5.0566, -6.88002, 6.07015)
ob_auto_camera.rotation_euler = (1.09748, -7.21219e-08, 0.694738)
scene.camera = ob_auto_camera
bpy.context.view_layer.update()
